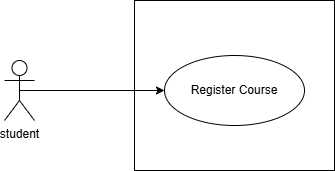

The diagram above was exported from draw.io. Its source (the exported page's mxGraphModel, read from the mxfile embedded in the PNG):
<mxGraphModel dx="1103" dy="482" grid="1" gridSize="10" guides="1" tooltips="1" connect="1" arrows="1" fold="1" page="1" pageScale="1" pageWidth="827" pageHeight="1169" math="0" shadow="0">
  <root>
    <mxCell id="0" />
    <mxCell id="1" parent="0" />
    <mxCell id="eJkKpuV-wODNKVzTeQSg-1" parent="1" style="shape=umlActor;verticalLabelPosition=bottom;verticalAlign=top;html=1;outlineConnect=0;" value="student" vertex="1">
      <mxGeometry height="60" width="30" x="120" y="220" as="geometry" />
    </mxCell>
    <mxCell id="eJkKpuV-wODNKVzTeQSg-4" parent="1" style="rounded=0;whiteSpace=wrap;html=1;" value="" vertex="1">
      <mxGeometry height="170" width="200" x="250" y="160" as="geometry" />
    </mxCell>
    <mxCell id="eJkKpuV-wODNKVzTeQSg-5" parent="1" style="ellipse;whiteSpace=wrap;html=1;" value="Register Course" vertex="1">
      <mxGeometry height="70" width="140" x="280" y="215" as="geometry" />
    </mxCell>
    <mxCell id="eJkKpuV-wODNKVzTeQSg-7" edge="1" parent="1" source="eJkKpuV-wODNKVzTeQSg-1" style="endArrow=classic;html=1;rounded=0;exitX=0.5;exitY=0.5;exitDx=0;exitDy=0;exitPerimeter=0;entryX=0;entryY=0.5;entryDx=0;entryDy=0;" target="eJkKpuV-wODNKVzTeQSg-5" value="">
      <mxGeometry height="50" relative="1" width="50" as="geometry">
        <mxPoint x="390" y="280" as="sourcePoint" />
        <mxPoint x="440" y="230" as="targetPoint" />
      </mxGeometry>
    </mxCell>
  </root>
</mxGraphModel>